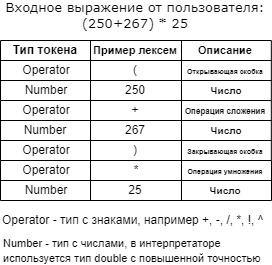

The diagram above was exported from draw.io. Its source (the exported page's mxGraphModel, read from the mxfile embedded in the PNG):
<mxGraphModel dx="683" dy="407" grid="1" gridSize="10" guides="1" tooltips="1" connect="1" arrows="1" fold="1" page="1" pageScale="1" pageWidth="827" pageHeight="1169" math="0" shadow="0">
  <root>
    <mxCell id="0" />
    <mxCell id="1" parent="0" />
    <mxCell id="JmgET-SRS9EY67QF6Dxo-2" value="" style="shape=table;startSize=0;container=1;collapsible=0;childLayout=tableLayout;fontSize=16;" vertex="1" parent="1">
      <mxGeometry x="260" y="350" width="270.83" height="60" as="geometry" />
    </mxCell>
    <mxCell id="JmgET-SRS9EY67QF6Dxo-3" value="" style="shape=tableRow;horizontal=0;startSize=0;swimlaneHead=0;swimlaneBody=0;strokeColor=inherit;top=0;left=0;bottom=0;right=0;collapsible=0;dropTarget=0;fillColor=none;points=[[0,0.5],[1,0.5]];portConstraint=eastwest;fontSize=16;" vertex="1" parent="JmgET-SRS9EY67QF6Dxo-2">
      <mxGeometry width="270.83" height="20" as="geometry" />
    </mxCell>
    <mxCell id="JmgET-SRS9EY67QF6Dxo-4" value="" style="shape=partialRectangle;html=1;whiteSpace=wrap;connectable=0;strokeColor=inherit;overflow=hidden;fillColor=none;top=0;left=0;bottom=0;right=0;pointerEvents=1;fontSize=16;" vertex="1" parent="JmgET-SRS9EY67QF6Dxo-3">
      <mxGeometry width="90" height="20" as="geometry">
        <mxRectangle width="90" height="20" as="alternateBounds" />
      </mxGeometry>
    </mxCell>
    <mxCell id="JmgET-SRS9EY67QF6Dxo-5" value="" style="shape=partialRectangle;html=1;whiteSpace=wrap;connectable=0;strokeColor=inherit;overflow=hidden;fillColor=none;top=0;left=0;bottom=0;right=0;pointerEvents=1;fontSize=16;" vertex="1" parent="JmgET-SRS9EY67QF6Dxo-3">
      <mxGeometry x="90" width="91" height="20" as="geometry">
        <mxRectangle width="91" height="20" as="alternateBounds" />
      </mxGeometry>
    </mxCell>
    <mxCell id="JmgET-SRS9EY67QF6Dxo-6" value="" style="shape=partialRectangle;html=1;whiteSpace=wrap;connectable=0;strokeColor=inherit;overflow=hidden;fillColor=none;top=0;left=0;bottom=0;right=0;pointerEvents=1;fontSize=16;" vertex="1" parent="JmgET-SRS9EY67QF6Dxo-3">
      <mxGeometry x="181" width="90" height="20" as="geometry">
        <mxRectangle width="90" height="20" as="alternateBounds" />
      </mxGeometry>
    </mxCell>
    <mxCell id="JmgET-SRS9EY67QF6Dxo-7" value="" style="shape=tableRow;horizontal=0;startSize=0;swimlaneHead=0;swimlaneBody=0;strokeColor=inherit;top=0;left=0;bottom=0;right=0;collapsible=0;dropTarget=0;fillColor=none;points=[[0,0.5],[1,0.5]];portConstraint=eastwest;fontSize=16;" vertex="1" parent="JmgET-SRS9EY67QF6Dxo-2">
      <mxGeometry y="20" width="270.83" height="20" as="geometry" />
    </mxCell>
    <mxCell id="JmgET-SRS9EY67QF6Dxo-8" value="" style="shape=partialRectangle;html=1;whiteSpace=wrap;connectable=0;strokeColor=inherit;overflow=hidden;fillColor=none;top=0;left=0;bottom=0;right=0;pointerEvents=1;fontSize=16;" vertex="1" parent="JmgET-SRS9EY67QF6Dxo-7">
      <mxGeometry width="90" height="20" as="geometry">
        <mxRectangle width="90" height="20" as="alternateBounds" />
      </mxGeometry>
    </mxCell>
    <mxCell id="JmgET-SRS9EY67QF6Dxo-9" value="" style="shape=partialRectangle;html=1;whiteSpace=wrap;connectable=0;strokeColor=inherit;overflow=hidden;fillColor=none;top=0;left=0;bottom=0;right=0;pointerEvents=1;fontSize=16;" vertex="1" parent="JmgET-SRS9EY67QF6Dxo-7">
      <mxGeometry x="90" width="91" height="20" as="geometry">
        <mxRectangle width="91" height="20" as="alternateBounds" />
      </mxGeometry>
    </mxCell>
    <mxCell id="JmgET-SRS9EY67QF6Dxo-10" value="" style="shape=partialRectangle;html=1;whiteSpace=wrap;connectable=0;strokeColor=inherit;overflow=hidden;fillColor=none;top=0;left=0;bottom=0;right=0;pointerEvents=1;fontSize=16;" vertex="1" parent="JmgET-SRS9EY67QF6Dxo-7">
      <mxGeometry x="181" width="90" height="20" as="geometry">
        <mxRectangle width="90" height="20" as="alternateBounds" />
      </mxGeometry>
    </mxCell>
    <mxCell id="JmgET-SRS9EY67QF6Dxo-11" value="" style="shape=tableRow;horizontal=0;startSize=0;swimlaneHead=0;swimlaneBody=0;strokeColor=inherit;top=0;left=0;bottom=0;right=0;collapsible=0;dropTarget=0;fillColor=none;points=[[0,0.5],[1,0.5]];portConstraint=eastwest;fontSize=16;" vertex="1" parent="JmgET-SRS9EY67QF6Dxo-2">
      <mxGeometry y="40" width="270.83" height="20" as="geometry" />
    </mxCell>
    <mxCell id="JmgET-SRS9EY67QF6Dxo-12" value="" style="shape=partialRectangle;html=1;whiteSpace=wrap;connectable=0;strokeColor=inherit;overflow=hidden;fillColor=none;top=0;left=0;bottom=0;right=0;pointerEvents=1;fontSize=16;" vertex="1" parent="JmgET-SRS9EY67QF6Dxo-11">
      <mxGeometry width="90" height="20" as="geometry">
        <mxRectangle width="90" height="20" as="alternateBounds" />
      </mxGeometry>
    </mxCell>
    <mxCell id="JmgET-SRS9EY67QF6Dxo-13" value="" style="shape=partialRectangle;html=1;whiteSpace=wrap;connectable=0;strokeColor=inherit;overflow=hidden;fillColor=none;top=0;left=0;bottom=0;right=0;pointerEvents=1;fontSize=16;" vertex="1" parent="JmgET-SRS9EY67QF6Dxo-11">
      <mxGeometry x="90" width="91" height="20" as="geometry">
        <mxRectangle width="91" height="20" as="alternateBounds" />
      </mxGeometry>
    </mxCell>
    <mxCell id="JmgET-SRS9EY67QF6Dxo-14" value="" style="shape=partialRectangle;html=1;whiteSpace=wrap;connectable=0;strokeColor=inherit;overflow=hidden;fillColor=none;top=0;left=0;bottom=0;right=0;pointerEvents=1;fontSize=16;" vertex="1" parent="JmgET-SRS9EY67QF6Dxo-11">
      <mxGeometry x="181" width="90" height="20" as="geometry">
        <mxRectangle width="90" height="20" as="alternateBounds" />
      </mxGeometry>
    </mxCell>
    <mxCell id="JmgET-SRS9EY67QF6Dxo-15" value="&lt;font style=&quot;font-size: 13px;&quot; face=&quot;Verdana&quot;&gt;Входное выражение от пользователя:&lt;br&gt;&amp;nbsp;(&lt;span style=&quot;line-height: 107%;&quot;&gt;250+&lt;/span&gt;&lt;span style=&quot;line-height: 107%;&quot;&gt;267) * 25&amp;nbsp;&lt;/span&gt;&lt;/font&gt;" style="text;html=1;strokeColor=none;fillColor=none;align=center;verticalAlign=middle;whiteSpace=wrap;rounded=0;" vertex="1" parent="1">
      <mxGeometry x="260" y="310" width="270" height="30" as="geometry" />
    </mxCell>
    <mxCell id="JmgET-SRS9EY67QF6Dxo-16" value="&lt;b&gt;Тип токена&lt;/b&gt;" style="text;html=1;strokeColor=none;fillColor=none;align=center;verticalAlign=middle;whiteSpace=wrap;rounded=0;" vertex="1" parent="1">
      <mxGeometry x="260" y="350" width="90" height="20" as="geometry" />
    </mxCell>
    <mxCell id="JmgET-SRS9EY67QF6Dxo-17" value="&lt;b&gt;&lt;font style=&quot;font-size: 11px;&quot;&gt;Пример лексем&lt;/font&gt;&lt;/b&gt;" style="text;html=1;strokeColor=none;fillColor=none;align=center;verticalAlign=middle;whiteSpace=wrap;rounded=0;" vertex="1" parent="1">
      <mxGeometry x="350.42" y="350" width="90" height="20" as="geometry" />
    </mxCell>
    <mxCell id="JmgET-SRS9EY67QF6Dxo-18" value="&lt;b&gt;&lt;font style=&quot;font-size: 11px;&quot;&gt;Описание&lt;/font&gt;&lt;/b&gt;" style="text;html=1;strokeColor=none;fillColor=none;align=center;verticalAlign=middle;whiteSpace=wrap;rounded=0;" vertex="1" parent="1">
      <mxGeometry x="440.42" y="350" width="90" height="20" as="geometry" />
    </mxCell>
    <mxCell id="JmgET-SRS9EY67QF6Dxo-19" value="" style="shape=table;startSize=0;container=1;collapsible=0;childLayout=tableLayout;fontSize=16;" vertex="1" parent="1">
      <mxGeometry x="260" y="410" width="270.83" height="60" as="geometry" />
    </mxCell>
    <mxCell id="JmgET-SRS9EY67QF6Dxo-20" value="" style="shape=tableRow;horizontal=0;startSize=0;swimlaneHead=0;swimlaneBody=0;strokeColor=inherit;top=0;left=0;bottom=0;right=0;collapsible=0;dropTarget=0;fillColor=none;points=[[0,0.5],[1,0.5]];portConstraint=eastwest;fontSize=16;" vertex="1" parent="JmgET-SRS9EY67QF6Dxo-19">
      <mxGeometry width="270.83" height="20" as="geometry" />
    </mxCell>
    <mxCell id="JmgET-SRS9EY67QF6Dxo-21" value="" style="shape=partialRectangle;html=1;whiteSpace=wrap;connectable=0;strokeColor=inherit;overflow=hidden;fillColor=none;top=0;left=0;bottom=0;right=0;pointerEvents=1;fontSize=16;" vertex="1" parent="JmgET-SRS9EY67QF6Dxo-20">
      <mxGeometry width="90" height="20" as="geometry">
        <mxRectangle width="90" height="20" as="alternateBounds" />
      </mxGeometry>
    </mxCell>
    <mxCell id="JmgET-SRS9EY67QF6Dxo-22" value="" style="shape=partialRectangle;html=1;whiteSpace=wrap;connectable=0;strokeColor=inherit;overflow=hidden;fillColor=none;top=0;left=0;bottom=0;right=0;pointerEvents=1;fontSize=16;" vertex="1" parent="JmgET-SRS9EY67QF6Dxo-20">
      <mxGeometry x="90" width="91" height="20" as="geometry">
        <mxRectangle width="91" height="20" as="alternateBounds" />
      </mxGeometry>
    </mxCell>
    <mxCell id="JmgET-SRS9EY67QF6Dxo-23" value="" style="shape=partialRectangle;html=1;whiteSpace=wrap;connectable=0;strokeColor=inherit;overflow=hidden;fillColor=none;top=0;left=0;bottom=0;right=0;pointerEvents=1;fontSize=16;" vertex="1" parent="JmgET-SRS9EY67QF6Dxo-20">
      <mxGeometry x="181" width="90" height="20" as="geometry">
        <mxRectangle width="90" height="20" as="alternateBounds" />
      </mxGeometry>
    </mxCell>
    <mxCell id="JmgET-SRS9EY67QF6Dxo-24" value="" style="shape=tableRow;horizontal=0;startSize=0;swimlaneHead=0;swimlaneBody=0;strokeColor=inherit;top=0;left=0;bottom=0;right=0;collapsible=0;dropTarget=0;fillColor=none;points=[[0,0.5],[1,0.5]];portConstraint=eastwest;fontSize=16;" vertex="1" parent="JmgET-SRS9EY67QF6Dxo-19">
      <mxGeometry y="20" width="270.83" height="20" as="geometry" />
    </mxCell>
    <mxCell id="JmgET-SRS9EY67QF6Dxo-25" value="" style="shape=partialRectangle;html=1;whiteSpace=wrap;connectable=0;strokeColor=inherit;overflow=hidden;fillColor=none;top=0;left=0;bottom=0;right=0;pointerEvents=1;fontSize=16;" vertex="1" parent="JmgET-SRS9EY67QF6Dxo-24">
      <mxGeometry width="90" height="20" as="geometry">
        <mxRectangle width="90" height="20" as="alternateBounds" />
      </mxGeometry>
    </mxCell>
    <mxCell id="JmgET-SRS9EY67QF6Dxo-26" value="" style="shape=partialRectangle;html=1;whiteSpace=wrap;connectable=0;strokeColor=inherit;overflow=hidden;fillColor=none;top=0;left=0;bottom=0;right=0;pointerEvents=1;fontSize=16;" vertex="1" parent="JmgET-SRS9EY67QF6Dxo-24">
      <mxGeometry x="90" width="91" height="20" as="geometry">
        <mxRectangle width="91" height="20" as="alternateBounds" />
      </mxGeometry>
    </mxCell>
    <mxCell id="JmgET-SRS9EY67QF6Dxo-27" value="" style="shape=partialRectangle;html=1;whiteSpace=wrap;connectable=0;strokeColor=inherit;overflow=hidden;fillColor=none;top=0;left=0;bottom=0;right=0;pointerEvents=1;fontSize=16;" vertex="1" parent="JmgET-SRS9EY67QF6Dxo-24">
      <mxGeometry x="181" width="90" height="20" as="geometry">
        <mxRectangle width="90" height="20" as="alternateBounds" />
      </mxGeometry>
    </mxCell>
    <mxCell id="JmgET-SRS9EY67QF6Dxo-28" value="" style="shape=tableRow;horizontal=0;startSize=0;swimlaneHead=0;swimlaneBody=0;strokeColor=inherit;top=0;left=0;bottom=0;right=0;collapsible=0;dropTarget=0;fillColor=none;points=[[0,0.5],[1,0.5]];portConstraint=eastwest;fontSize=16;" vertex="1" parent="JmgET-SRS9EY67QF6Dxo-19">
      <mxGeometry y="40" width="270.83" height="20" as="geometry" />
    </mxCell>
    <mxCell id="JmgET-SRS9EY67QF6Dxo-29" value="" style="shape=partialRectangle;html=1;whiteSpace=wrap;connectable=0;strokeColor=inherit;overflow=hidden;fillColor=none;top=0;left=0;bottom=0;right=0;pointerEvents=1;fontSize=16;" vertex="1" parent="JmgET-SRS9EY67QF6Dxo-28">
      <mxGeometry width="90" height="20" as="geometry">
        <mxRectangle width="90" height="20" as="alternateBounds" />
      </mxGeometry>
    </mxCell>
    <mxCell id="JmgET-SRS9EY67QF6Dxo-30" value="" style="shape=partialRectangle;html=1;whiteSpace=wrap;connectable=0;strokeColor=inherit;overflow=hidden;fillColor=none;top=0;left=0;bottom=0;right=0;pointerEvents=1;fontSize=16;" vertex="1" parent="JmgET-SRS9EY67QF6Dxo-28">
      <mxGeometry x="90" width="91" height="20" as="geometry">
        <mxRectangle width="91" height="20" as="alternateBounds" />
      </mxGeometry>
    </mxCell>
    <mxCell id="JmgET-SRS9EY67QF6Dxo-31" value="" style="shape=partialRectangle;html=1;whiteSpace=wrap;connectable=0;strokeColor=inherit;overflow=hidden;fillColor=none;top=0;left=0;bottom=0;right=0;pointerEvents=1;fontSize=16;" vertex="1" parent="JmgET-SRS9EY67QF6Dxo-28">
      <mxGeometry x="181" width="90" height="20" as="geometry">
        <mxRectangle width="90" height="20" as="alternateBounds" />
      </mxGeometry>
    </mxCell>
    <mxCell id="JmgET-SRS9EY67QF6Dxo-32" value="(" style="text;html=1;strokeColor=none;fillColor=none;align=center;verticalAlign=middle;whiteSpace=wrap;rounded=0;" vertex="1" parent="1">
      <mxGeometry x="350" y="370" width="90" height="20" as="geometry" />
    </mxCell>
    <mxCell id="JmgET-SRS9EY67QF6Dxo-33" value="250" style="text;html=1;strokeColor=none;fillColor=none;align=center;verticalAlign=middle;whiteSpace=wrap;rounded=0;" vertex="1" parent="1">
      <mxGeometry x="350.42" y="390" width="90" height="20" as="geometry" />
    </mxCell>
    <mxCell id="JmgET-SRS9EY67QF6Dxo-34" value="+" style="text;html=1;strokeColor=none;fillColor=none;align=center;verticalAlign=middle;whiteSpace=wrap;rounded=0;" vertex="1" parent="1">
      <mxGeometry x="350" y="410" width="90" height="20" as="geometry" />
    </mxCell>
    <mxCell id="JmgET-SRS9EY67QF6Dxo-35" value="267" style="text;html=1;strokeColor=none;fillColor=none;align=center;verticalAlign=middle;whiteSpace=wrap;rounded=0;" vertex="1" parent="1">
      <mxGeometry x="350.42" y="430" width="90" height="20" as="geometry" />
    </mxCell>
    <mxCell id="JmgET-SRS9EY67QF6Dxo-36" value=")" style="text;html=1;strokeColor=none;fillColor=none;align=center;verticalAlign=middle;whiteSpace=wrap;rounded=0;" vertex="1" parent="1">
      <mxGeometry x="350.42" y="450" width="90" height="20" as="geometry" />
    </mxCell>
    <mxCell id="JmgET-SRS9EY67QF6Dxo-37" value="" style="shape=table;startSize=0;container=1;collapsible=0;childLayout=tableLayout;fontSize=16;" vertex="1" parent="1">
      <mxGeometry x="260" y="470" width="271" height="40" as="geometry" />
    </mxCell>
    <mxCell id="JmgET-SRS9EY67QF6Dxo-38" value="" style="shape=tableRow;horizontal=0;startSize=0;swimlaneHead=0;swimlaneBody=0;strokeColor=inherit;top=0;left=0;bottom=0;right=0;collapsible=0;dropTarget=0;fillColor=none;points=[[0,0.5],[1,0.5]];portConstraint=eastwest;fontSize=16;" vertex="1" parent="JmgET-SRS9EY67QF6Dxo-37">
      <mxGeometry width="271" height="20" as="geometry" />
    </mxCell>
    <mxCell id="JmgET-SRS9EY67QF6Dxo-39" value="" style="shape=partialRectangle;html=1;whiteSpace=wrap;connectable=0;strokeColor=inherit;overflow=hidden;fillColor=none;top=0;left=0;bottom=0;right=0;pointerEvents=1;fontSize=16;" vertex="1" parent="JmgET-SRS9EY67QF6Dxo-38">
      <mxGeometry width="90" height="20" as="geometry">
        <mxRectangle width="90" height="20" as="alternateBounds" />
      </mxGeometry>
    </mxCell>
    <mxCell id="JmgET-SRS9EY67QF6Dxo-40" value="" style="shape=partialRectangle;html=1;whiteSpace=wrap;connectable=0;strokeColor=inherit;overflow=hidden;fillColor=none;top=0;left=0;bottom=0;right=0;pointerEvents=1;fontSize=16;" vertex="1" parent="JmgET-SRS9EY67QF6Dxo-38">
      <mxGeometry x="90" width="91" height="20" as="geometry">
        <mxRectangle width="91" height="20" as="alternateBounds" />
      </mxGeometry>
    </mxCell>
    <mxCell id="JmgET-SRS9EY67QF6Dxo-41" value="" style="shape=partialRectangle;html=1;whiteSpace=wrap;connectable=0;strokeColor=inherit;overflow=hidden;fillColor=none;top=0;left=0;bottom=0;right=0;pointerEvents=1;fontSize=16;" vertex="1" parent="JmgET-SRS9EY67QF6Dxo-38">
      <mxGeometry x="181" width="90" height="20" as="geometry">
        <mxRectangle width="90" height="20" as="alternateBounds" />
      </mxGeometry>
    </mxCell>
    <mxCell id="JmgET-SRS9EY67QF6Dxo-42" value="" style="shape=tableRow;horizontal=0;startSize=0;swimlaneHead=0;swimlaneBody=0;strokeColor=inherit;top=0;left=0;bottom=0;right=0;collapsible=0;dropTarget=0;fillColor=none;points=[[0,0.5],[1,0.5]];portConstraint=eastwest;fontSize=16;" vertex="1" parent="JmgET-SRS9EY67QF6Dxo-37">
      <mxGeometry y="20" width="271" height="20" as="geometry" />
    </mxCell>
    <mxCell id="JmgET-SRS9EY67QF6Dxo-43" value="" style="shape=partialRectangle;html=1;whiteSpace=wrap;connectable=0;strokeColor=inherit;overflow=hidden;fillColor=none;top=0;left=0;bottom=0;right=0;pointerEvents=1;fontSize=16;" vertex="1" parent="JmgET-SRS9EY67QF6Dxo-42">
      <mxGeometry width="90" height="20" as="geometry">
        <mxRectangle width="90" height="20" as="alternateBounds" />
      </mxGeometry>
    </mxCell>
    <mxCell id="JmgET-SRS9EY67QF6Dxo-44" value="" style="shape=partialRectangle;html=1;whiteSpace=wrap;connectable=0;strokeColor=inherit;overflow=hidden;fillColor=none;top=0;left=0;bottom=0;right=0;pointerEvents=1;fontSize=16;" vertex="1" parent="JmgET-SRS9EY67QF6Dxo-42">
      <mxGeometry x="90" width="91" height="20" as="geometry">
        <mxRectangle width="91" height="20" as="alternateBounds" />
      </mxGeometry>
    </mxCell>
    <mxCell id="JmgET-SRS9EY67QF6Dxo-45" value="" style="shape=partialRectangle;html=1;whiteSpace=wrap;connectable=0;strokeColor=inherit;overflow=hidden;fillColor=none;top=0;left=0;bottom=0;right=0;pointerEvents=1;fontSize=16;" vertex="1" parent="JmgET-SRS9EY67QF6Dxo-42">
      <mxGeometry x="181" width="90" height="20" as="geometry">
        <mxRectangle width="90" height="20" as="alternateBounds" />
      </mxGeometry>
    </mxCell>
    <mxCell id="JmgET-SRS9EY67QF6Dxo-54" value="*" style="text;html=1;strokeColor=none;fillColor=none;align=center;verticalAlign=middle;whiteSpace=wrap;rounded=0;" vertex="1" parent="1">
      <mxGeometry x="350.5" y="470" width="90" height="20" as="geometry" />
    </mxCell>
    <mxCell id="JmgET-SRS9EY67QF6Dxo-55" value="25" style="text;html=1;strokeColor=none;fillColor=none;align=center;verticalAlign=middle;whiteSpace=wrap;rounded=0;" vertex="1" parent="1">
      <mxGeometry x="350" y="490" width="90" height="20" as="geometry" />
    </mxCell>
    <mxCell id="JmgET-SRS9EY67QF6Dxo-56" value="Operator" style="text;html=1;strokeColor=none;fillColor=none;align=center;verticalAlign=middle;whiteSpace=wrap;rounded=0;" vertex="1" parent="1">
      <mxGeometry x="260.5" y="370" width="90" height="20" as="geometry" />
    </mxCell>
    <mxCell id="JmgET-SRS9EY67QF6Dxo-57" value="Operator" style="text;html=1;strokeColor=none;fillColor=none;align=center;verticalAlign=middle;whiteSpace=wrap;rounded=0;" vertex="1" parent="1">
      <mxGeometry x="260.5" y="410" width="90" height="20" as="geometry" />
    </mxCell>
    <mxCell id="JmgET-SRS9EY67QF6Dxo-58" value="Operator" style="text;html=1;strokeColor=none;fillColor=none;align=center;verticalAlign=middle;whiteSpace=wrap;rounded=0;" vertex="1" parent="1">
      <mxGeometry x="260.5" y="450" width="90" height="20" as="geometry" />
    </mxCell>
    <mxCell id="JmgET-SRS9EY67QF6Dxo-59" value="Operator" style="text;html=1;strokeColor=none;fillColor=none;align=center;verticalAlign=middle;whiteSpace=wrap;rounded=0;" vertex="1" parent="1">
      <mxGeometry x="260.5" y="470" width="90" height="20" as="geometry" />
    </mxCell>
    <mxCell id="JmgET-SRS9EY67QF6Dxo-60" value="Operator - тип с знаками, например +, -, /, *, !, ^" style="text;html=1;strokeColor=none;fillColor=none;align=left;verticalAlign=middle;whiteSpace=wrap;rounded=0;" vertex="1" parent="1">
      <mxGeometry x="260" y="520" width="270" height="20" as="geometry" />
    </mxCell>
    <mxCell id="JmgET-SRS9EY67QF6Dxo-61" value="&lt;font style=&quot;font-size: 11px;&quot;&gt;Number - тип с числами, в интерпретаторе используется тип double с повышенной точностью&lt;/font&gt;" style="text;html=1;strokeColor=none;fillColor=none;align=left;verticalAlign=middle;whiteSpace=wrap;rounded=0;" vertex="1" parent="1">
      <mxGeometry x="261" y="550" width="270" height="20" as="geometry" />
    </mxCell>
    <mxCell id="JmgET-SRS9EY67QF6Dxo-62" value="Number" style="text;html=1;strokeColor=none;fillColor=none;align=center;verticalAlign=middle;whiteSpace=wrap;rounded=0;" vertex="1" parent="1">
      <mxGeometry x="261" y="390" width="90" height="20" as="geometry" />
    </mxCell>
    <mxCell id="JmgET-SRS9EY67QF6Dxo-63" value="Number" style="text;html=1;strokeColor=none;fillColor=none;align=center;verticalAlign=middle;whiteSpace=wrap;rounded=0;" vertex="1" parent="1">
      <mxGeometry x="260" y="430" width="90" height="20" as="geometry" />
    </mxCell>
    <mxCell id="JmgET-SRS9EY67QF6Dxo-64" value="Number" style="text;html=1;strokeColor=none;fillColor=none;align=center;verticalAlign=middle;whiteSpace=wrap;rounded=0;" vertex="1" parent="1">
      <mxGeometry x="261" y="490" width="90" height="20" as="geometry" />
    </mxCell>
    <mxCell id="JmgET-SRS9EY67QF6Dxo-65" value="&lt;font style=&quot;font-size: 7px;&quot;&gt;&lt;b&gt;Открывающая скобка&lt;/b&gt;&lt;/font&gt;" style="text;html=1;strokeColor=none;fillColor=none;align=center;verticalAlign=middle;whiteSpace=wrap;rounded=0;" vertex="1" parent="1">
      <mxGeometry x="440" y="370" width="90" height="20" as="geometry" />
    </mxCell>
    <mxCell id="JmgET-SRS9EY67QF6Dxo-66" value="&lt;font style=&quot;font-size: 10px;&quot;&gt;Число&lt;/font&gt;" style="text;html=1;strokeColor=none;fillColor=none;align=center;verticalAlign=middle;whiteSpace=wrap;rounded=0;fontStyle=1" vertex="1" parent="1">
      <mxGeometry x="441" y="390" width="90" height="20" as="geometry" />
    </mxCell>
    <mxCell id="JmgET-SRS9EY67QF6Dxo-67" value="&lt;font style=&quot;font-size: 10px;&quot;&gt;Число&lt;/font&gt;" style="text;html=1;strokeColor=none;fillColor=none;align=center;verticalAlign=middle;whiteSpace=wrap;rounded=0;fontStyle=1" vertex="1" parent="1">
      <mxGeometry x="441" y="430" width="90" height="20" as="geometry" />
    </mxCell>
    <mxCell id="JmgET-SRS9EY67QF6Dxo-68" value="&lt;font style=&quot;font-size: 10px;&quot;&gt;Число&lt;/font&gt;" style="text;html=1;strokeColor=none;fillColor=none;align=center;verticalAlign=middle;whiteSpace=wrap;rounded=0;fontStyle=1" vertex="1" parent="1">
      <mxGeometry x="440" y="490" width="90" height="20" as="geometry" />
    </mxCell>
    <mxCell id="JmgET-SRS9EY67QF6Dxo-69" value="&lt;font style=&quot;font-size: 7px;&quot;&gt;&lt;b&gt;Закрывающая скобка&lt;/b&gt;&lt;/font&gt;" style="text;html=1;strokeColor=none;fillColor=none;align=center;verticalAlign=middle;whiteSpace=wrap;rounded=0;" vertex="1" parent="1">
      <mxGeometry x="440" y="450" width="90" height="20" as="geometry" />
    </mxCell>
    <mxCell id="JmgET-SRS9EY67QF6Dxo-70" value="&lt;font style=&quot;font-size: 8px;&quot;&gt;Операция сложения&lt;/font&gt;" style="text;html=1;strokeColor=none;fillColor=none;align=center;verticalAlign=middle;whiteSpace=wrap;rounded=0;fontStyle=1" vertex="1" parent="1">
      <mxGeometry x="440" y="410" width="90" height="20" as="geometry" />
    </mxCell>
    <mxCell id="JmgET-SRS9EY67QF6Dxo-71" value="&lt;font style=&quot;font-size: 7px;&quot;&gt;Операция умножения&lt;/font&gt;" style="text;html=1;strokeColor=none;fillColor=none;align=center;verticalAlign=middle;whiteSpace=wrap;rounded=0;fontStyle=1" vertex="1" parent="1">
      <mxGeometry x="440" y="470" width="90" height="20" as="geometry" />
    </mxCell>
  </root>
</mxGraphModel>